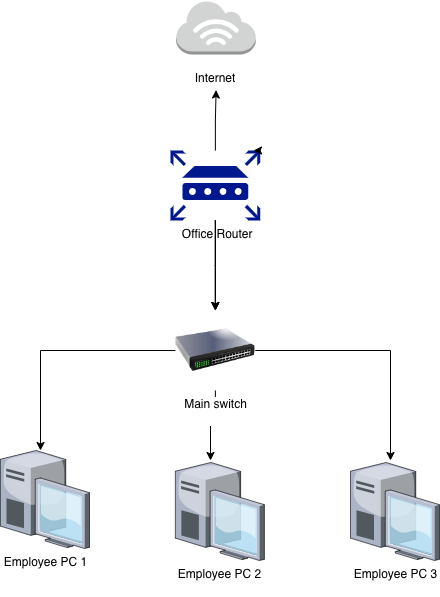

The diagram above was exported from draw.io. Its source (the exported page's mxGraphModel, read from the mxfile embedded in the PNG):
<mxGraphModel dx="983" dy="1715" grid="1" gridSize="10" guides="1" tooltips="1" connect="1" arrows="1" fold="1" page="1" pageScale="1" pageWidth="850" pageHeight="1100" math="0" shadow="0">
  <root>
    <mxCell id="0" />
    <mxCell id="1" parent="0" />
    <mxCell id="DZizORfV6Tp8Vec08Luh-9" edge="1" parent="1" source="DZizORfV6Tp8Vec08Luh-3" style="edgeStyle=orthogonalEdgeStyle;rounded=0;orthogonalLoop=1;jettySize=auto;html=1;" target="DZizORfV6Tp8Vec08Luh-4">
      <mxGeometry relative="1" as="geometry" />
    </mxCell>
    <mxCell id="DZizORfV6Tp8Vec08Luh-20" edge="1" parent="1" source="DZizORfV6Tp8Vec08Luh-3" style="edgeStyle=orthogonalEdgeStyle;rounded=0;orthogonalLoop=1;jettySize=auto;html=1;">
      <mxGeometry relative="1" as="geometry">
        <mxPoint x="375.5999999999999" y="79.5" as="targetPoint" />
      </mxGeometry>
    </mxCell>
    <mxCell id="DZizORfV6Tp8Vec08Luh-22" edge="1" parent="1" source="DZizORfV6Tp8Vec08Luh-3" style="edgeStyle=orthogonalEdgeStyle;rounded=0;orthogonalLoop=1;jettySize=auto;html=1;" target="DZizORfV6Tp8Vec08Luh-4" value="">
      <mxGeometry relative="1" as="geometry" />
    </mxCell>
    <mxCell id="DZizORfV6Tp8Vec08Luh-23" edge="1" parent="1" source="DZizORfV6Tp8Vec08Luh-3" style="edgeStyle=orthogonalEdgeStyle;rounded=0;orthogonalLoop=1;jettySize=auto;html=1;" target="DZizORfV6Tp8Vec08Luh-4" value="">
      <mxGeometry relative="1" as="geometry" />
    </mxCell>
    <mxCell id="DZizORfV6Tp8Vec08Luh-3" parent="1" style="sketch=0;aspect=fixed;pointerEvents=1;shadow=0;dashed=0;html=1;strokeColor=none;labelPosition=center;verticalLabelPosition=bottom;verticalAlign=top;align=center;fillColor=#00188D;shape=mxgraph.mscae.enterprise.router" value="&amp;nbsp;Office Router" vertex="1">
      <mxGeometry height="70" width="89.74" x="330" y="140" as="geometry" />
    </mxCell>
    <mxCell id="DZizORfV6Tp8Vec08Luh-14" edge="1" parent="1" source="DZizORfV6Tp8Vec08Luh-4" style="edgeStyle=orthogonalEdgeStyle;rounded=0;orthogonalLoop=1;jettySize=auto;html=1;">
      <mxGeometry relative="1" as="geometry">
        <mxPoint x="370" y="450" as="targetPoint" />
      </mxGeometry>
    </mxCell>
    <mxCell id="DZizORfV6Tp8Vec08Luh-15" edge="1" parent="1" source="DZizORfV6Tp8Vec08Luh-4" style="edgeStyle=orthogonalEdgeStyle;rounded=0;orthogonalLoop=1;jettySize=auto;html=1;">
      <mxGeometry relative="1" as="geometry">
        <mxPoint x="200" y="440" as="targetPoint" />
      </mxGeometry>
    </mxCell>
    <mxCell id="DZizORfV6Tp8Vec08Luh-16" edge="1" parent="1" source="DZizORfV6Tp8Vec08Luh-4" style="edgeStyle=orthogonalEdgeStyle;rounded=0;orthogonalLoop=1;jettySize=auto;html=1;">
      <mxGeometry relative="1" as="geometry">
        <mxPoint x="550" y="450" as="targetPoint" />
      </mxGeometry>
    </mxCell>
    <mxCell id="DZizORfV6Tp8Vec08Luh-4" parent="1" style="image;html=1;image=img/lib/clip_art/networking/Switch_128x128.png" value="Main switch&lt;div&gt;&lt;br&gt;&lt;/div&gt;" vertex="1">
      <mxGeometry height="80" width="80" x="334.87" y="300" as="geometry" />
    </mxCell>
    <mxCell id="DZizORfV6Tp8Vec08Luh-8" edge="1" parent="1" source="DZizORfV6Tp8Vec08Luh-3" style="edgeStyle=orthogonalEdgeStyle;rounded=0;orthogonalLoop=1;jettySize=auto;html=1;exitX=1;exitY=0;exitDx=0;exitDy=0;exitPerimeter=0;entryX=0.925;entryY=0;entryDx=0;entryDy=0;entryPerimeter=0;" target="DZizORfV6Tp8Vec08Luh-3">
      <mxGeometry relative="1" as="geometry" />
    </mxCell>
    <mxCell id="DZizORfV6Tp8Vec08Luh-10" parent="1" style="verticalLabelPosition=bottom;sketch=0;aspect=fixed;html=1;verticalAlign=top;strokeColor=none;align=center;outlineConnect=0;shape=mxgraph.citrix.desktop;" value="Employee PC 1" vertex="1">
      <mxGeometry height="98" width="89" x="160" y="440" as="geometry" />
    </mxCell>
    <mxCell id="DZizORfV6Tp8Vec08Luh-21" parent="1" style="text;html=1;whiteSpace=wrap;strokeColor=none;fillColor=none;align=center;verticalAlign=middle;rounded=0;" value="Internet&lt;div&gt;&lt;br&gt;&lt;/div&gt;" vertex="1">
      <mxGeometry height="30" width="60" x="345.5" y="60" as="geometry" />
    </mxCell>
    <mxCell id="DZizORfV6Tp8Vec08Luh-24" parent="1" style="verticalLabelPosition=bottom;sketch=0;aspect=fixed;html=1;verticalAlign=top;strokeColor=none;align=center;outlineConnect=0;shape=mxgraph.citrix.desktop;" value="Employee PC 3&lt;div&gt;&lt;br&gt;&lt;/div&gt;" vertex="1">
      <mxGeometry height="98" width="89" x="510" y="452" as="geometry" />
    </mxCell>
    <mxCell id="DZizORfV6Tp8Vec08Luh-25" parent="1" style="verticalLabelPosition=bottom;sketch=0;aspect=fixed;html=1;verticalAlign=top;strokeColor=none;align=center;outlineConnect=0;shape=mxgraph.citrix.desktop;" value="Employee PC 2" vertex="1">
      <mxGeometry height="98" width="89" x="334.87" y="452" as="geometry" />
    </mxCell>
    <mxCell id="DZizORfV6Tp8Vec08Luh-27" parent="1" style="outlineConnect=0;dashed=0;verticalLabelPosition=bottom;verticalAlign=top;align=center;html=1;shape=mxgraph.aws3.internet_3;fillColor=#D2D3D3;gradientColor=none;" value="" vertex="1">
      <mxGeometry height="54" width="79.5" x="335.75" y="-10" as="geometry" />
    </mxCell>
  </root>
</mxGraphModel>